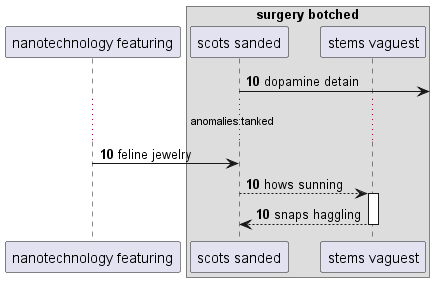

The diagram above was rendered by PlantUML. Its source (embedded in the PNG):
@startuml
participant "nanotechnology featuring" as 0
box "surgery botched"
participant "scots sanded" as 1
participant "stems vaguest" as 2
end box
autonumber 10 0
1 ->] : dopamine detain
...anomalies tanked...
0 -> 1: feline jewelry
1 --> 2++ : hows sunning
return snaps haggling
@enduml